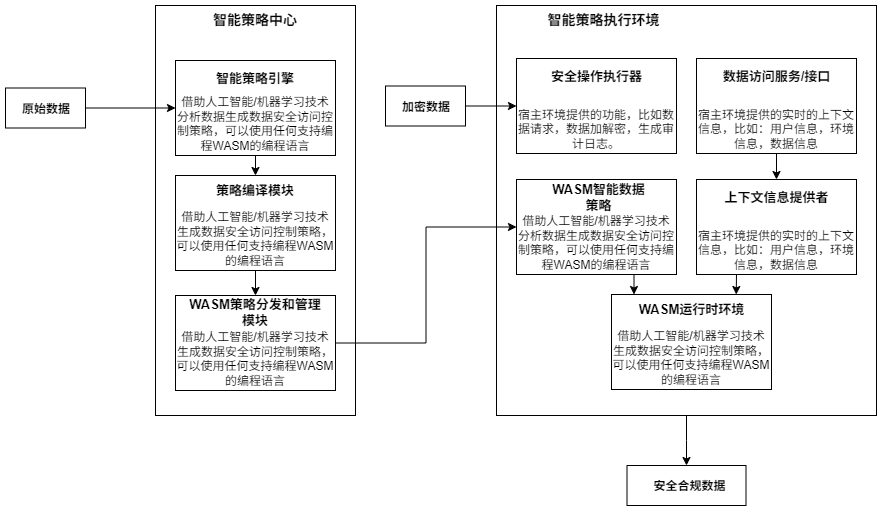

The diagram above was exported from draw.io. Its source (the exported page's mxGraphModel, read from the mxfile embedded in the PNG):
<mxGraphModel dx="1554" dy="856" grid="1" gridSize="10" guides="1" tooltips="1" connect="1" arrows="1" fold="1" page="1" pageScale="1" pageWidth="2336" pageHeight="1654" math="0" shadow="0">
  <root>
    <mxCell id="0" />
    <mxCell id="1" parent="0" />
    <mxCell id="uTg2soy5fG2xS7olu24i-1" value="" style="rounded=0;whiteSpace=wrap;html=1;strokeWidth=1;fillColor=none;align=center;" vertex="1" parent="1">
      <mxGeometry x="360" y="490" width="200" height="410" as="geometry" />
    </mxCell>
    <mxCell id="uTg2soy5fG2xS7olu24i-2" value="&lt;b&gt;智能策略中心&lt;/b&gt;" style="text;html=1;align=center;verticalAlign=middle;whiteSpace=wrap;rounded=0;fontSize=14;" vertex="1" parent="1">
      <mxGeometry x="404.99999999999955" y="490" width="110" height="30" as="geometry" />
    </mxCell>
    <mxCell id="uTg2soy5fG2xS7olu24i-13" style="edgeStyle=orthogonalEdgeStyle;rounded=0;orthogonalLoop=1;jettySize=auto;html=1;exitX=0.5;exitY=1;exitDx=0;exitDy=0;entryX=0.5;entryY=0;entryDx=0;entryDy=0;" edge="1" parent="1" source="uTg2soy5fG2xS7olu24i-3" target="uTg2soy5fG2xS7olu24i-6">
      <mxGeometry relative="1" as="geometry" />
    </mxCell>
    <mxCell id="uTg2soy5fG2xS7olu24i-3" value="借助人工智能/机器学习技术分析数据生成数据安全访问控制策略，可以使用任何支持编程WASM的编程语言" style="rounded=0;whiteSpace=wrap;html=1;fillColor=none;verticalAlign=bottom;" vertex="1" parent="1">
      <mxGeometry x="380" y="545" width="160" height="95" as="geometry" />
    </mxCell>
    <mxCell id="uTg2soy5fG2xS7olu24i-4" value="&lt;font style=&quot;font-size: 13px;&quot;&gt;&lt;b style=&quot;&quot;&gt;智能策略引擎&lt;/b&gt;&lt;/font&gt;" style="text;html=1;align=center;verticalAlign=middle;whiteSpace=wrap;rounded=0;" vertex="1" parent="1">
      <mxGeometry x="415" y="548" width="90" height="30" as="geometry" />
    </mxCell>
    <mxCell id="uTg2soy5fG2xS7olu24i-16" style="edgeStyle=orthogonalEdgeStyle;rounded=0;orthogonalLoop=1;jettySize=auto;html=1;exitX=0.5;exitY=1;exitDx=0;exitDy=0;entryX=0.5;entryY=0;entryDx=0;entryDy=0;" edge="1" parent="1" source="uTg2soy5fG2xS7olu24i-5" target="uTg2soy5fG2xS7olu24i-14">
      <mxGeometry relative="1" as="geometry" />
    </mxCell>
    <mxCell id="uTg2soy5fG2xS7olu24i-5" value="借助人工智能/机器学习技术生成数据安全访问控制策略，可以使用任何支持编程WASM的编程语言" style="rounded=0;whiteSpace=wrap;html=1;fillColor=none;verticalAlign=bottom;" vertex="1" parent="1">
      <mxGeometry x="380" y="660" width="160" height="95" as="geometry" />
    </mxCell>
    <mxCell id="uTg2soy5fG2xS7olu24i-6" value="&lt;font style=&quot;font-size: 13px;&quot;&gt;&lt;b style=&quot;&quot;&gt;策略编译模块&lt;/b&gt;&lt;/font&gt;" style="text;html=1;align=center;verticalAlign=middle;whiteSpace=wrap;rounded=0;" vertex="1" parent="1">
      <mxGeometry x="415" y="660" width="90" height="30" as="geometry" />
    </mxCell>
    <mxCell id="uTg2soy5fG2xS7olu24i-7" value="" style="group" vertex="1" connectable="0" parent="1">
      <mxGeometry x="210" y="572.5" width="80" height="40" as="geometry" />
    </mxCell>
    <mxCell id="uTg2soy5fG2xS7olu24i-8" value="" style="group" vertex="1" connectable="0" parent="uTg2soy5fG2xS7olu24i-7">
      <mxGeometry width="80" height="40" as="geometry" />
    </mxCell>
    <mxCell id="uTg2soy5fG2xS7olu24i-9" value="" style="rounded=0;whiteSpace=wrap;html=1;strokeWidth=1;fillColor=none;align=center;" vertex="1" parent="uTg2soy5fG2xS7olu24i-8">
      <mxGeometry width="80" height="40" as="geometry" />
    </mxCell>
    <mxCell id="uTg2soy5fG2xS7olu24i-10" value="&lt;b&gt;原始数据&lt;/b&gt;" style="text;html=1;align=center;verticalAlign=middle;whiteSpace=wrap;rounded=0;" vertex="1" parent="uTg2soy5fG2xS7olu24i-8">
      <mxGeometry x="6" y="9" width="70" height="24" as="geometry" />
    </mxCell>
    <mxCell id="uTg2soy5fG2xS7olu24i-12" style="edgeStyle=orthogonalEdgeStyle;rounded=0;orthogonalLoop=1;jettySize=auto;html=1;exitX=1;exitY=0.5;exitDx=0;exitDy=0;entryX=0;entryY=0.5;entryDx=0;entryDy=0;" edge="1" parent="1" source="uTg2soy5fG2xS7olu24i-9" target="uTg2soy5fG2xS7olu24i-3">
      <mxGeometry relative="1" as="geometry">
        <mxPoint x="320" y="592.7142857142858" as="targetPoint" />
      </mxGeometry>
    </mxCell>
    <mxCell id="uTg2soy5fG2xS7olu24i-14" value="借助人工智能/机器学习技术生成数据安全访问控制策略，可以使用任何支持编程WASM的编程语言" style="rounded=0;whiteSpace=wrap;html=1;fillColor=none;verticalAlign=bottom;" vertex="1" parent="1">
      <mxGeometry x="380" y="780" width="160" height="95" as="geometry" />
    </mxCell>
    <mxCell id="uTg2soy5fG2xS7olu24i-15" value="&lt;font style=&quot;font-size: 13px;&quot;&gt;&lt;b style=&quot;&quot;&gt;WASM策略分发和管理模块&lt;/b&gt;&lt;/font&gt;" style="text;html=1;align=center;verticalAlign=middle;whiteSpace=wrap;rounded=0;" vertex="1" parent="1">
      <mxGeometry x="390" y="782" width="140" height="30" as="geometry" />
    </mxCell>
    <mxCell id="uTg2soy5fG2xS7olu24i-49" style="edgeStyle=orthogonalEdgeStyle;rounded=0;orthogonalLoop=1;jettySize=auto;html=1;exitX=0.5;exitY=1;exitDx=0;exitDy=0;" edge="1" parent="1" source="uTg2soy5fG2xS7olu24i-17">
      <mxGeometry relative="1" as="geometry">
        <mxPoint x="891" y="950" as="targetPoint" />
      </mxGeometry>
    </mxCell>
    <mxCell id="uTg2soy5fG2xS7olu24i-17" value="" style="rounded=0;whiteSpace=wrap;html=1;strokeWidth=1;fillColor=none;align=center;" vertex="1" parent="1">
      <mxGeometry x="701" y="490" width="380" height="410" as="geometry" />
    </mxCell>
    <mxCell id="uTg2soy5fG2xS7olu24i-18" value="&lt;b&gt;智能策略执行环境&lt;/b&gt;" style="text;html=1;align=center;verticalAlign=middle;whiteSpace=wrap;rounded=0;fontSize=14;" vertex="1" parent="1">
      <mxGeometry x="746" y="490" width="125" height="30" as="geometry" />
    </mxCell>
    <mxCell id="uTg2soy5fG2xS7olu24i-34" style="edgeStyle=orthogonalEdgeStyle;rounded=0;orthogonalLoop=1;jettySize=auto;html=1;exitX=0.75;exitY=1;exitDx=0;exitDy=0;entryX=0;entryY=0;entryDx=0;entryDy=0;" edge="1" parent="1" source="uTg2soy5fG2xS7olu24i-20" target="uTg2soy5fG2xS7olu24i-24">
      <mxGeometry relative="1" as="geometry" />
    </mxCell>
    <mxCell id="uTg2soy5fG2xS7olu24i-20" value="借助人工智能/机器学习技术分析数据生成数据安全访问控制策略，可以使用任何支持编程WASM的编程语言" style="rounded=0;whiteSpace=wrap;html=1;fillColor=none;verticalAlign=bottom;" vertex="1" parent="1">
      <mxGeometry x="721" y="664" width="160" height="95" as="geometry" />
    </mxCell>
    <mxCell id="uTg2soy5fG2xS7olu24i-21" value="&lt;font style=&quot;font-size: 13px;&quot;&gt;&lt;b style=&quot;&quot;&gt;WASM智能数据策略&lt;/b&gt;&lt;/font&gt;" style="text;html=1;align=center;verticalAlign=middle;whiteSpace=wrap;rounded=0;" vertex="1" parent="1">
      <mxGeometry x="756" y="667" width="95" height="30" as="geometry" />
    </mxCell>
    <mxCell id="uTg2soy5fG2xS7olu24i-23" value="借助人工智能/机器学习技术生成数据安全访问控制策略，可以使用任何支持编程WASM的编程语言" style="rounded=0;whiteSpace=wrap;html=1;fillColor=none;verticalAlign=bottom;" vertex="1" parent="1">
      <mxGeometry x="816" y="779" width="160" height="95" as="geometry" />
    </mxCell>
    <mxCell id="uTg2soy5fG2xS7olu24i-24" value="&lt;font style=&quot;font-size: 13px;&quot;&gt;&lt;b style=&quot;&quot;&gt;WASM运行时环境&lt;/b&gt;&lt;/font&gt;" style="text;html=1;align=center;verticalAlign=middle;whiteSpace=wrap;rounded=0;" vertex="1" parent="1">
      <mxGeometry x="838.5" y="779" width="115" height="30" as="geometry" />
    </mxCell>
    <mxCell id="uTg2soy5fG2xS7olu24i-28" style="edgeStyle=orthogonalEdgeStyle;rounded=0;orthogonalLoop=1;jettySize=auto;html=1;exitX=1;exitY=0.5;exitDx=0;exitDy=0;entryX=0;entryY=0.5;entryDx=0;entryDy=0;" edge="1" parent="1" source="uTg2soy5fG2xS7olu24i-14" target="uTg2soy5fG2xS7olu24i-20">
      <mxGeometry relative="1" as="geometry" />
    </mxCell>
    <mxCell id="uTg2soy5fG2xS7olu24i-32" value="宿主环境提供的实时的上下文信息，比如：用户信息，环境信息，数据信息" style="rounded=0;whiteSpace=wrap;html=1;fillColor=none;verticalAlign=bottom;" vertex="1" parent="1">
      <mxGeometry x="901" y="664" width="160" height="95" as="geometry" />
    </mxCell>
    <mxCell id="uTg2soy5fG2xS7olu24i-33" value="&lt;font style=&quot;font-size: 13px;&quot;&gt;&lt;b style=&quot;&quot;&gt;上下文信息提供者&lt;/b&gt;&lt;/font&gt;" style="text;html=1;align=center;verticalAlign=middle;whiteSpace=wrap;rounded=0;" vertex="1" parent="1">
      <mxGeometry x="923.5" y="667" width="115" height="30" as="geometry" />
    </mxCell>
    <mxCell id="uTg2soy5fG2xS7olu24i-35" style="edgeStyle=orthogonalEdgeStyle;rounded=0;orthogonalLoop=1;jettySize=auto;html=1;exitX=0.25;exitY=1;exitDx=0;exitDy=0;entryX=0.889;entryY=0;entryDx=0;entryDy=0;entryPerimeter=0;" edge="1" parent="1" source="uTg2soy5fG2xS7olu24i-32" target="uTg2soy5fG2xS7olu24i-24">
      <mxGeometry relative="1" as="geometry" />
    </mxCell>
    <mxCell id="uTg2soy5fG2xS7olu24i-37" value="" style="group" vertex="1" connectable="0" parent="1">
      <mxGeometry x="590" y="570.5" width="80" height="40" as="geometry" />
    </mxCell>
    <mxCell id="uTg2soy5fG2xS7olu24i-38" value="" style="group" vertex="1" connectable="0" parent="uTg2soy5fG2xS7olu24i-37">
      <mxGeometry width="80" height="40" as="geometry" />
    </mxCell>
    <mxCell id="uTg2soy5fG2xS7olu24i-39" value="" style="rounded=0;whiteSpace=wrap;html=1;strokeWidth=1;fillColor=none;align=center;" vertex="1" parent="uTg2soy5fG2xS7olu24i-38">
      <mxGeometry width="80" height="40" as="geometry" />
    </mxCell>
    <mxCell id="uTg2soy5fG2xS7olu24i-40" value="&lt;b&gt;加密数据&lt;/b&gt;" style="text;html=1;align=center;verticalAlign=middle;whiteSpace=wrap;rounded=0;" vertex="1" parent="uTg2soy5fG2xS7olu24i-38">
      <mxGeometry x="6" y="9" width="70" height="24" as="geometry" />
    </mxCell>
    <mxCell id="uTg2soy5fG2xS7olu24i-44" style="edgeStyle=orthogonalEdgeStyle;rounded=0;orthogonalLoop=1;jettySize=auto;html=1;exitX=0.5;exitY=1;exitDx=0;exitDy=0;entryX=0.5;entryY=0;entryDx=0;entryDy=0;" edge="1" parent="1" source="uTg2soy5fG2xS7olu24i-42" target="uTg2soy5fG2xS7olu24i-32">
      <mxGeometry relative="1" as="geometry" />
    </mxCell>
    <mxCell id="uTg2soy5fG2xS7olu24i-42" value="宿主环境提供的实时的上下文信息，比如：用户信息，环境信息，数据信息" style="rounded=0;whiteSpace=wrap;html=1;fillColor=none;verticalAlign=bottom;" vertex="1" parent="1">
      <mxGeometry x="901" y="543" width="160" height="95" as="geometry" />
    </mxCell>
    <mxCell id="uTg2soy5fG2xS7olu24i-43" value="&lt;font style=&quot;font-size: 13px;&quot;&gt;&lt;b style=&quot;&quot;&gt;数据访问服务/接口&lt;/b&gt;&lt;/font&gt;" style="text;html=1;align=center;verticalAlign=middle;whiteSpace=wrap;rounded=0;" vertex="1" parent="1">
      <mxGeometry x="923.5" y="546" width="115" height="30" as="geometry" />
    </mxCell>
    <mxCell id="uTg2soy5fG2xS7olu24i-45" value="宿主环境提供的功能，比如数据请求，数据加解密，生成审计日志。" style="rounded=0;whiteSpace=wrap;html=1;fillColor=none;verticalAlign=bottom;" vertex="1" parent="1">
      <mxGeometry x="721" y="543" width="160" height="95" as="geometry" />
    </mxCell>
    <mxCell id="uTg2soy5fG2xS7olu24i-46" value="&lt;font style=&quot;font-size: 13px;&quot;&gt;&lt;b style=&quot;&quot;&gt;安全操作执行器&lt;/b&gt;&lt;/font&gt;" style="text;html=1;align=center;verticalAlign=middle;whiteSpace=wrap;rounded=0;" vertex="1" parent="1">
      <mxGeometry x="743.5" y="546" width="115" height="30" as="geometry" />
    </mxCell>
    <mxCell id="uTg2soy5fG2xS7olu24i-47" style="edgeStyle=orthogonalEdgeStyle;rounded=0;orthogonalLoop=1;jettySize=auto;html=1;exitX=1;exitY=0.5;exitDx=0;exitDy=0;" edge="1" parent="1" source="uTg2soy5fG2xS7olu24i-39" target="uTg2soy5fG2xS7olu24i-45">
      <mxGeometry relative="1" as="geometry" />
    </mxCell>
    <mxCell id="uTg2soy5fG2xS7olu24i-50" value="" style="rounded=0;whiteSpace=wrap;html=1;strokeWidth=1;fillColor=none;align=center;" vertex="1" parent="1">
      <mxGeometry x="831.5" y="950" width="119" height="40" as="geometry" />
    </mxCell>
    <mxCell id="uTg2soy5fG2xS7olu24i-51" value="&lt;b&gt;安全合规数据&lt;/b&gt;" style="text;html=1;align=center;verticalAlign=middle;whiteSpace=wrap;rounded=0;" vertex="1" parent="1">
      <mxGeometry x="837.5" y="959" width="113" height="24" as="geometry" />
    </mxCell>
  </root>
</mxGraphModel>